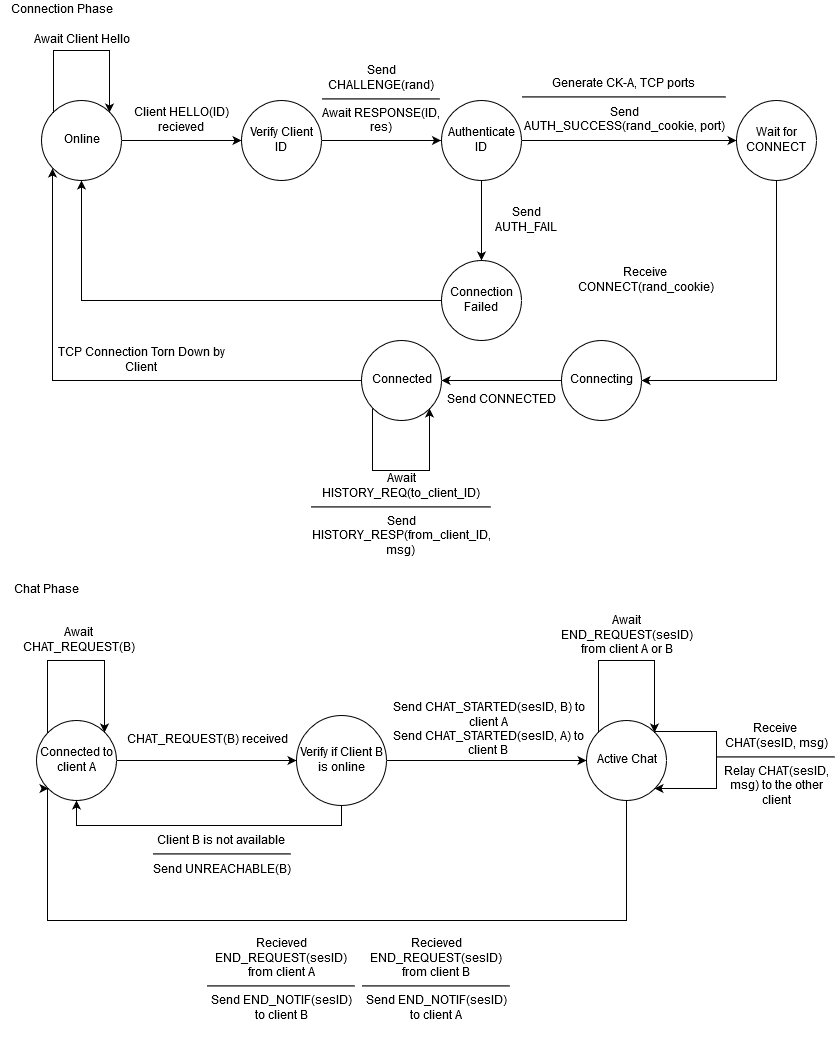

The diagram above was exported from draw.io. Its source (the exported page's mxGraphModel, read from the mxfile embedded in the PNG):
<mxGraphModel dx="1332" dy="811" grid="1" gridSize="10" guides="1" tooltips="1" connect="1" arrows="1" fold="1" page="1" pageScale="1" pageWidth="850" pageHeight="1100" math="0" shadow="0">
  <root>
    <mxCell id="0" />
    <mxCell id="1" parent="0" />
    <mxCell id="2" value="Connection Phase" style="text;html=1;strokeColor=none;fillColor=none;align=center;verticalAlign=middle;whiteSpace=wrap;rounded=0;" vertex="1" parent="1">
      <mxGeometry x="44.5" y="40" width="120" height="20" as="geometry" />
    </mxCell>
    <mxCell id="3" value="Chat Phase" style="text;html=1;strokeColor=none;fillColor=none;align=center;verticalAlign=middle;whiteSpace=wrap;rounded=0;" vertex="1" parent="1">
      <mxGeometry x="44.5" y="620" width="90" height="20" as="geometry" />
    </mxCell>
    <mxCell id="4" style="edgeStyle=orthogonalEdgeStyle;rounded=0;orthogonalLoop=1;jettySize=auto;html=1;exitX=1;exitY=0.5;exitDx=0;exitDy=0;" edge="1" source="5" target="13" parent="1">
      <mxGeometry relative="1" as="geometry" />
    </mxCell>
    <mxCell id="5" value="Verify Client ID" style="ellipse;whiteSpace=wrap;html=1;" vertex="1" parent="1">
      <mxGeometry x="284.5" y="140" width="80" height="80" as="geometry" />
    </mxCell>
    <mxCell id="6" style="edgeStyle=orthogonalEdgeStyle;rounded=0;orthogonalLoop=1;jettySize=auto;html=1;exitX=1;exitY=0.5;exitDx=0;exitDy=0;entryX=0;entryY=0.5;entryDx=0;entryDy=0;" edge="1" source="7" target="5" parent="1">
      <mxGeometry relative="1" as="geometry" />
    </mxCell>
    <mxCell id="7" value="Online" style="ellipse;whiteSpace=wrap;html=1;" vertex="1" parent="1">
      <mxGeometry x="84.5" y="140" width="80" height="80" as="geometry" />
    </mxCell>
    <mxCell id="8" style="edgeStyle=orthogonalEdgeStyle;rounded=0;orthogonalLoop=1;jettySize=auto;html=1;exitX=0;exitY=0;exitDx=0;exitDy=0;entryX=1;entryY=0;entryDx=0;entryDy=0;" edge="1" source="7" target="7" parent="1">
      <mxGeometry relative="1" as="geometry">
        <Array as="points">
          <mxPoint x="96.5" y="90" />
          <mxPoint x="152.5" y="90" />
        </Array>
      </mxGeometry>
    </mxCell>
    <mxCell id="9" value="Await Client Hello" style="text;html=1;strokeColor=none;fillColor=none;align=center;verticalAlign=middle;whiteSpace=wrap;rounded=0;" vertex="1" parent="1">
      <mxGeometry x="64.5" y="70" width="120" height="20" as="geometry" />
    </mxCell>
    <mxCell id="10" value="Client HELLO(ID) recieved" style="text;html=1;strokeColor=none;fillColor=none;align=center;verticalAlign=middle;whiteSpace=wrap;rounded=0;" vertex="1" parent="1">
      <mxGeometry x="164.5" y="140" width="120" height="40" as="geometry" />
    </mxCell>
    <mxCell id="11" style="edgeStyle=orthogonalEdgeStyle;rounded=0;orthogonalLoop=1;jettySize=auto;html=1;exitX=0.5;exitY=1;exitDx=0;exitDy=0;entryX=0.5;entryY=0;entryDx=0;entryDy=0;" edge="1" source="13" target="16" parent="1">
      <mxGeometry relative="1" as="geometry" />
    </mxCell>
    <mxCell id="12" style="edgeStyle=orthogonalEdgeStyle;rounded=0;orthogonalLoop=1;jettySize=auto;html=1;exitX=1;exitY=0.5;exitDx=0;exitDy=0;" edge="1" source="13" target="19" parent="1">
      <mxGeometry relative="1" as="geometry" />
    </mxCell>
    <mxCell id="13" value="Authenticate ID" style="ellipse;whiteSpace=wrap;html=1;aspect=fixed;" vertex="1" parent="1">
      <mxGeometry x="484.5" y="140" width="80" height="80" as="geometry" />
    </mxCell>
    <mxCell id="14" value="&lt;div&gt;Send CHALLENGE(rand)&lt;/div&gt;&lt;div&gt;&lt;hr&gt;Await RESPONSE(ID, res)&lt;br&gt;&lt;/div&gt;" style="text;html=1;strokeColor=none;fillColor=none;align=center;verticalAlign=middle;whiteSpace=wrap;rounded=0;" vertex="1" parent="1">
      <mxGeometry x="364.5" y="100" width="120" height="80" as="geometry" />
    </mxCell>
    <mxCell id="15" style="edgeStyle=orthogonalEdgeStyle;rounded=0;orthogonalLoop=1;jettySize=auto;html=1;exitX=0;exitY=0.5;exitDx=0;exitDy=0;entryX=0.5;entryY=1;entryDx=0;entryDy=0;" edge="1" source="16" target="7" parent="1">
      <mxGeometry relative="1" as="geometry" />
    </mxCell>
    <mxCell id="16" value="Connection Failed" style="ellipse;whiteSpace=wrap;html=1;" vertex="1" parent="1">
      <mxGeometry x="484.5" y="300" width="80" height="80" as="geometry" />
    </mxCell>
    <mxCell id="17" value="Send AUTH_FAIL" style="text;html=1;strokeColor=none;fillColor=none;align=center;verticalAlign=middle;whiteSpace=wrap;rounded=0;" vertex="1" parent="1">
      <mxGeometry x="524.5" y="240" width="90" height="40" as="geometry" />
    </mxCell>
    <mxCell id="18" style="edgeStyle=orthogonalEdgeStyle;rounded=0;orthogonalLoop=1;jettySize=auto;html=1;exitX=0.5;exitY=1;exitDx=0;exitDy=0;entryX=1;entryY=0.5;entryDx=0;entryDy=0;" edge="1" source="19" target="22" parent="1">
      <mxGeometry relative="1" as="geometry" />
    </mxCell>
    <mxCell id="19" value="Wait for CONNECT" style="ellipse;whiteSpace=wrap;html=1;aspect=fixed;" vertex="1" parent="1">
      <mxGeometry x="780" y="140" width="80" height="80" as="geometry" />
    </mxCell>
    <mxCell id="20" value="Generate CK-A, TCP ports&lt;br&gt;&lt;hr&gt;Send AUTH_SUCCESS(rand_cookie, port)" style="text;html=1;strokeColor=none;fillColor=none;align=center;verticalAlign=middle;whiteSpace=wrap;rounded=0;" vertex="1" parent="1">
      <mxGeometry x="565" y="110" width="206" height="70" as="geometry" />
    </mxCell>
    <mxCell id="21" style="edgeStyle=orthogonalEdgeStyle;rounded=0;orthogonalLoop=1;jettySize=auto;html=1;exitX=0;exitY=0.5;exitDx=0;exitDy=0;entryX=1;entryY=0.5;entryDx=0;entryDy=0;" edge="1" source="22" target="25" parent="1">
      <mxGeometry relative="1" as="geometry" />
    </mxCell>
    <mxCell id="22" value="Connecting" style="ellipse;whiteSpace=wrap;html=1;aspect=fixed;" vertex="1" parent="1">
      <mxGeometry x="604.5" y="380" width="80" height="80" as="geometry" />
    </mxCell>
    <mxCell id="23" value="Receive&amp;nbsp; CONNECT(rand_cookie)" style="text;html=1;strokeColor=none;fillColor=none;align=center;verticalAlign=middle;whiteSpace=wrap;rounded=0;" vertex="1" parent="1">
      <mxGeometry x="614.5" y="300" width="150" height="40" as="geometry" />
    </mxCell>
    <mxCell id="24" style="edgeStyle=orthogonalEdgeStyle;rounded=0;orthogonalLoop=1;jettySize=auto;html=1;exitX=0;exitY=0.5;exitDx=0;exitDy=0;entryX=0;entryY=1;entryDx=0;entryDy=0;" edge="1" source="25" target="7" parent="1">
      <mxGeometry relative="1" as="geometry" />
    </mxCell>
    <mxCell id="25" value="Connected" style="ellipse;whiteSpace=wrap;html=1;aspect=fixed;" vertex="1" parent="1">
      <mxGeometry x="404.5" y="380" width="80" height="80" as="geometry" />
    </mxCell>
    <mxCell id="26" value="Send CONNECTED" style="text;html=1;strokeColor=none;fillColor=none;align=center;verticalAlign=middle;whiteSpace=wrap;rounded=0;" vertex="1" parent="1">
      <mxGeometry x="484.5" y="420" width="120" height="40" as="geometry" />
    </mxCell>
    <mxCell id="27" value="TCP Connection Torn Down by Client" style="text;html=1;strokeColor=none;fillColor=none;align=center;verticalAlign=middle;whiteSpace=wrap;rounded=0;" vertex="1" parent="1">
      <mxGeometry x="94.5" y="380" width="180" height="40" as="geometry" />
    </mxCell>
    <mxCell id="28" style="edgeStyle=orthogonalEdgeStyle;rounded=0;orthogonalLoop=1;jettySize=auto;html=1;exitX=1;exitY=0.5;exitDx=0;exitDy=0;entryX=0;entryY=0.5;entryDx=0;entryDy=0;" edge="1" source="29" target="35" parent="1">
      <mxGeometry relative="1" as="geometry" />
    </mxCell>
    <mxCell id="29" value="Connected to client A" style="ellipse;whiteSpace=wrap;html=1;" vertex="1" parent="1">
      <mxGeometry x="80" y="760" width="80" height="80" as="geometry" />
    </mxCell>
    <mxCell id="30" style="edgeStyle=orthogonalEdgeStyle;rounded=0;orthogonalLoop=1;jettySize=auto;html=1;exitX=0;exitY=0;exitDx=0;exitDy=0;entryX=1;entryY=0;entryDx=0;entryDy=0;" edge="1" source="29" target="29" parent="1">
      <mxGeometry relative="1" as="geometry">
        <Array as="points">
          <mxPoint x="91" y="700" />
          <mxPoint x="148" y="700" />
        </Array>
      </mxGeometry>
    </mxCell>
    <mxCell id="31" value="Await CHAT_REQUEST(B)" style="text;html=1;strokeColor=none;fillColor=none;align=center;verticalAlign=middle;whiteSpace=wrap;rounded=0;" vertex="1" parent="1">
      <mxGeometry x="60" y="660" width="125" height="40" as="geometry" />
    </mxCell>
    <mxCell id="32" value="&lt;div&gt;Send CHAT_STARTED(sesID, B) to client A&lt;/div&gt;&lt;div&gt;Send CHAT_STARTED(sesID, A) to client B&lt;br&gt;&lt;/div&gt;" style="text;html=1;strokeColor=none;fillColor=none;align=center;verticalAlign=middle;whiteSpace=wrap;rounded=0;" vertex="1" parent="1">
      <mxGeometry x="435" y="740" width="195" height="60" as="geometry" />
    </mxCell>
    <mxCell id="33" style="edgeStyle=orthogonalEdgeStyle;rounded=0;orthogonalLoop=1;jettySize=auto;html=1;exitX=0.5;exitY=1;exitDx=0;exitDy=0;entryX=0.5;entryY=1;entryDx=0;entryDy=0;" edge="1" source="35" target="29" parent="1">
      <mxGeometry relative="1" as="geometry" />
    </mxCell>
    <mxCell id="34" style="edgeStyle=orthogonalEdgeStyle;rounded=0;orthogonalLoop=1;jettySize=auto;html=1;exitX=1;exitY=0.5;exitDx=0;exitDy=0;entryX=0;entryY=0.5;entryDx=0;entryDy=0;" edge="1" source="35" target="39" parent="1">
      <mxGeometry relative="1" as="geometry" />
    </mxCell>
    <mxCell id="35" value="Verify if Client B is online" style="ellipse;whiteSpace=wrap;html=1;aspect=fixed;" vertex="1" parent="1">
      <mxGeometry x="340" y="755" width="90" height="90" as="geometry" />
    </mxCell>
    <mxCell id="36" value="CHAT_REQUEST(B) received " style="text;html=1;strokeColor=none;fillColor=none;align=center;verticalAlign=middle;whiteSpace=wrap;rounded=0;" vertex="1" parent="1">
      <mxGeometry x="160" y="760" width="180" height="40" as="geometry" />
    </mxCell>
    <mxCell id="37" value="Client B is not available&lt;br&gt;&lt;hr&gt;Send UNREACHABLE(B)" style="text;html=1;strokeColor=none;fillColor=none;align=center;verticalAlign=middle;whiteSpace=wrap;rounded=0;" vertex="1" parent="1">
      <mxGeometry x="180" y="860" width="170" height="70" as="geometry" />
    </mxCell>
    <mxCell id="38" style="edgeStyle=orthogonalEdgeStyle;rounded=0;orthogonalLoop=1;jettySize=auto;html=1;exitX=0.5;exitY=1;exitDx=0;exitDy=0;entryX=0;entryY=1;entryDx=0;entryDy=0;" edge="1" source="39" target="29" parent="1">
      <mxGeometry relative="1" as="geometry">
        <Array as="points">
          <mxPoint x="670" y="960" />
          <mxPoint x="91" y="960" />
        </Array>
      </mxGeometry>
    </mxCell>
    <mxCell id="39" value="Active Chat" style="ellipse;whiteSpace=wrap;html=1;aspect=fixed;" vertex="1" parent="1">
      <mxGeometry x="630" y="760" width="80" height="80" as="geometry" />
    </mxCell>
    <mxCell id="40" style="edgeStyle=orthogonalEdgeStyle;rounded=0;orthogonalLoop=1;jettySize=auto;html=1;exitX=0;exitY=0;exitDx=0;exitDy=0;entryX=1;entryY=0;entryDx=0;entryDy=0;" edge="1" source="39" target="39" parent="1">
      <mxGeometry relative="1" as="geometry">
        <Array as="points">
          <mxPoint x="642" y="700" />
          <mxPoint x="698" y="700" />
        </Array>
      </mxGeometry>
    </mxCell>
    <mxCell id="41" value="Await END_REQUEST(sesID) from client A or B" style="text;html=1;strokeColor=none;fillColor=none;align=center;verticalAlign=middle;whiteSpace=wrap;rounded=0;" vertex="1" parent="1">
      <mxGeometry x="605" y="650" width="130" height="50" as="geometry" />
    </mxCell>
    <mxCell id="42" value="Recieved END_REQUEST(sesID) from client A&lt;hr&gt;Send END_NOTIF(sesID) to client B" style="text;html=1;strokeColor=none;fillColor=none;align=center;verticalAlign=middle;whiteSpace=wrap;rounded=0;" vertex="1" parent="1">
      <mxGeometry x="250" y="960" width="150" height="120" as="geometry" />
    </mxCell>
    <mxCell id="43" value="Recieved END_REQUEST(sesID) from client B&lt;br&gt;&lt;hr&gt;Send END_NOTIF(sesID) to client A" style="text;html=1;strokeColor=none;fillColor=none;align=center;verticalAlign=middle;whiteSpace=wrap;rounded=0;" vertex="1" parent="1">
      <mxGeometry x="405" y="960" width="150" height="120" as="geometry" />
    </mxCell>
    <mxCell id="44" style="edgeStyle=orthogonalEdgeStyle;rounded=0;orthogonalLoop=1;jettySize=auto;html=1;exitX=0;exitY=1;exitDx=0;exitDy=0;entryX=1;entryY=1;entryDx=0;entryDy=0;" edge="1" source="25" target="25" parent="1">
      <mxGeometry relative="1" as="geometry">
        <Array as="points">
          <mxPoint x="415.5" y="510" />
          <mxPoint x="472.5" y="510" />
        </Array>
      </mxGeometry>
    </mxCell>
    <mxCell id="45" value="Await HISTORY_REQ(to_client_ID)&lt;hr&gt;&lt;div&gt;Send HISTORY_RESP(from_client_ID, msg)&lt;br&gt;&lt;/div&gt;" style="text;html=1;strokeColor=none;fillColor=none;align=center;verticalAlign=middle;whiteSpace=wrap;rounded=0;" vertex="1" parent="1">
      <mxGeometry x="374.5" y="510" width="140" height="90" as="geometry" />
    </mxCell>
    <mxCell id="46" style="edgeStyle=orthogonalEdgeStyle;rounded=0;orthogonalLoop=1;jettySize=auto;html=1;exitX=1;exitY=0;exitDx=0;exitDy=0;entryX=1;entryY=1;entryDx=0;entryDy=0;" edge="1" source="39" target="39" parent="1">
      <mxGeometry relative="1" as="geometry">
        <Array as="points">
          <mxPoint x="760" y="771" />
          <mxPoint x="760" y="828" />
        </Array>
      </mxGeometry>
    </mxCell>
    <mxCell id="47" value="Receive&amp;nbsp; CHAT(sesID, msg)&lt;hr&gt;Relay CHAT(sesID, msg) to the other client" style="text;html=1;strokeColor=none;fillColor=none;align=center;verticalAlign=middle;whiteSpace=wrap;rounded=0;" vertex="1" parent="1">
      <mxGeometry x="760" y="780" width="120" height="50" as="geometry" />
    </mxCell>
  </root>
</mxGraphModel>